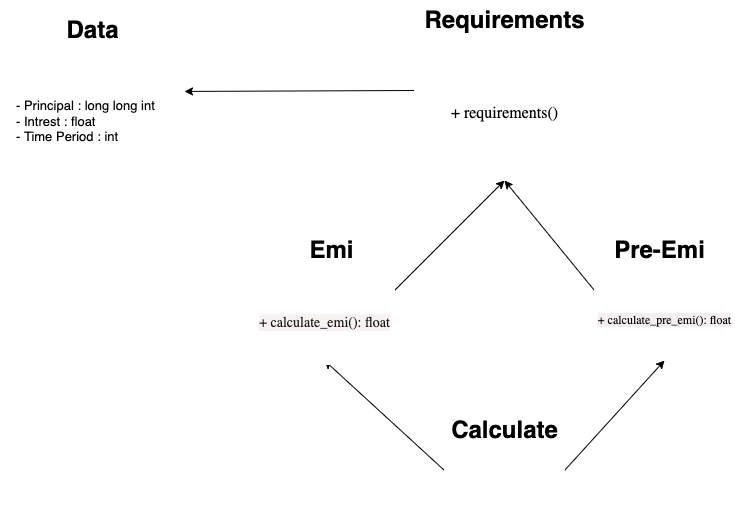

The diagram above was exported from draw.io. Its source (the exported page's mxGraphModel, read from the mxfile embedded in the PNG):
<mxGraphModel dx="746" dy="547" grid="1" gridSize="10" guides="1" tooltips="1" connect="1" arrows="1" fold="1" page="1" pageScale="1" pageWidth="827" pageHeight="1169" math="0" shadow="0">
  <root>
    <mxCell id="0" />
    <mxCell id="1" parent="0" />
    <mxCell id="10" style="edgeStyle=none;html=1;exitX=0;exitY=0.5;exitDx=0;exitDy=0;entryX=1;entryY=0.25;entryDx=0;entryDy=0;" edge="1" parent="1" source="4" target="51">
      <mxGeometry relative="1" as="geometry" />
    </mxCell>
    <UserObject label="" data="" id="4">
      <mxCell style="whiteSpace=wrap;html=1;aspect=fixed;strokeColor=#FFFFFF;" vertex="1" parent="1">
        <mxGeometry x="450" y="440" width="180" height="180" as="geometry" />
      </mxCell>
    </UserObject>
    <mxCell id="14" style="edgeStyle=none;html=1;exitX=1;exitY=0.5;exitDx=0;exitDy=0;entryX=0.5;entryY=1;entryDx=0;entryDy=0;" edge="1" parent="1" source="5" target="4">
      <mxGeometry relative="1" as="geometry">
        <mxPoint x="550" y="737" as="targetPoint" />
      </mxGeometry>
    </mxCell>
    <mxCell id="5" value="" style="whiteSpace=wrap;html=1;aspect=fixed;strokeColor=#FFFFFF;" vertex="1" parent="1">
      <mxGeometry x="290" y="660" width="140" height="140" as="geometry" />
    </mxCell>
    <mxCell id="13" style="edgeStyle=none;html=1;exitX=0;exitY=0.5;exitDx=0;exitDy=0;entryX=0.5;entryY=1;entryDx=0;entryDy=0;" edge="1" parent="1" source="6" target="4">
      <mxGeometry relative="1" as="geometry">
        <mxPoint x="550" y="735" as="targetPoint" />
      </mxGeometry>
    </mxCell>
    <mxCell id="6" value="" style="whiteSpace=wrap;html=1;aspect=fixed;strokeColor=#FFFFFF;" vertex="1" parent="1">
      <mxGeometry x="630" y="660" width="140" height="140" as="geometry" />
    </mxCell>
    <mxCell id="15" style="edgeStyle=none;html=1;exitX=0;exitY=0.5;exitDx=0;exitDy=0;entryX=0.5;entryY=1;entryDx=0;entryDy=0;" edge="1" parent="1" source="7" target="5">
      <mxGeometry relative="1" as="geometry" />
    </mxCell>
    <mxCell id="16" style="edgeStyle=none;html=1;exitX=1;exitY=0.5;exitDx=0;exitDy=0;entryX=0.5;entryY=1;entryDx=0;entryDy=0;" edge="1" parent="1" source="7" target="6">
      <mxGeometry relative="1" as="geometry" />
    </mxCell>
    <mxCell id="7" value="" style="whiteSpace=wrap;html=1;aspect=fixed;strokeColor=#FFFFFF;" vertex="1" parent="1">
      <mxGeometry x="480" y="850" width="120" height="120" as="geometry" />
    </mxCell>
    <mxCell id="9" value="" style="whiteSpace=wrap;html=1;aspect=fixed;strokeColor=#FFFFFF;" vertex="1" parent="1">
      <mxGeometry x="36.25" y="440" width="183.75" height="183.75" as="geometry" />
    </mxCell>
    <mxCell id="19" value="Emi" style="text;strokeColor=none;fillColor=none;html=1;fontSize=24;fontStyle=1;verticalAlign=middle;align=center;" vertex="1" parent="1">
      <mxGeometry x="317" y="670" width="100" height="40" as="geometry" />
    </mxCell>
    <mxCell id="21" value="Requirements" style="text;strokeColor=none;fillColor=none;html=1;fontSize=24;fontStyle=1;verticalAlign=middle;align=center;" vertex="1" parent="1">
      <mxGeometry x="490" y="440" width="100" height="40" as="geometry" />
    </mxCell>
    <mxCell id="22" value="Calculate" style="text;strokeColor=none;fillColor=none;html=1;fontSize=24;fontStyle=1;verticalAlign=middle;align=center;" vertex="1" parent="1">
      <mxGeometry x="490" y="850" width="100" height="40" as="geometry" />
    </mxCell>
    <mxCell id="23" value="Data" style="text;strokeColor=none;fillColor=none;html=1;fontSize=24;fontStyle=1;verticalAlign=middle;align=center;" vertex="1" parent="1">
      <mxGeometry x="78.13" y="450" width="100" height="40" as="geometry" />
    </mxCell>
    <mxCell id="24" value="Pre-Emi" style="text;strokeColor=none;fillColor=none;html=1;fontSize=24;fontStyle=1;verticalAlign=middle;align=center;" vertex="1" parent="1">
      <mxGeometry x="645" y="670" width="100" height="40" as="geometry" />
    </mxCell>
    <mxCell id="41" value="" style="shape=ext;double=1;rounded=0;whiteSpace=wrap;html=1;strokeColor=#FFFFFF;fontSize=13;fontColor=#F0F0F0;" vertex="1" parent="1">
      <mxGeometry x="450" y="500" width="180" height="120" as="geometry" />
    </mxCell>
    <mxCell id="43" value="&lt;span style=&quot;caret-color: rgb(0, 0, 0); font-family: -webkit-standard; font-size: medium; font-style: normal; font-variant-caps: normal; letter-spacing: normal; text-align: start; text-indent: 0px; text-transform: none; word-spacing: 0px; -webkit-text-stroke-width: 0px; text-decoration: none; float: none; display: inline !important; background-color: rgb(255, 255, 255);&quot;&gt;&lt;font color=&quot;#000000&quot;&gt;+ requirements()&lt;/font&gt;&lt;/span&gt;" style="text;strokeColor=none;fillColor=none;html=1;fontSize=24;fontStyle=0;verticalAlign=middle;align=center;fontColor=#F0F0F0;" vertex="1" parent="1">
      <mxGeometry x="490" y="530" width="100" height="40" as="geometry" />
    </mxCell>
    <mxCell id="45" value="" style="shape=ext;double=1;rounded=0;whiteSpace=wrap;html=1;strokeColor=#FFFFFF;fontSize=16;fontColor=#F0F0F0;" vertex="1" parent="1">
      <mxGeometry x="290" y="720" width="140" height="84" as="geometry" />
    </mxCell>
    <mxCell id="46" value="&lt;span style=&quot;caret-color: rgb(0, 0, 0); font-family: -webkit-standard; font-size: 14px; font-style: normal; font-variant-caps: normal; letter-spacing: normal; text-align: start; text-indent: 0px; text-transform: none; word-spacing: 0px; -webkit-text-stroke-width: 0px; text-decoration: none; float: none; display: inline !important; background-color: rgb(247, 243, 243);&quot;&gt;&lt;font color=&quot;#181616&quot;&gt;+ calculate_emi(): float&lt;/font&gt;&lt;/span&gt;" style="text;strokeColor=none;fillColor=none;html=1;fontSize=14;fontStyle=0;verticalAlign=middle;align=center;fontColor=#F0F0F0;" vertex="1" parent="1">
      <mxGeometry x="310" y="742" width="100" height="40" as="geometry" />
    </mxCell>
    <mxCell id="47" value="" style="shape=ext;double=1;rounded=0;whiteSpace=wrap;html=1;strokeColor=#FFFFFF;fontSize=14;fontColor=#F0F0F0;" vertex="1" parent="1">
      <mxGeometry x="630" y="720" width="140" height="80" as="geometry" />
    </mxCell>
    <mxCell id="48" value="&lt;span style=&quot;caret-color: rgb(0, 0, 0); font-family: -webkit-standard; font-size: 12px; font-style: normal; font-variant-caps: normal; letter-spacing: normal; text-align: start; text-indent: 0px; text-transform: none; word-spacing: 0px; -webkit-text-stroke-width: 0px; text-decoration: none; float: none; display: inline !important; background-color: rgb(244, 240, 240);&quot;&gt;&lt;font color=&quot;#000000&quot;&gt;+ calculate_pre_emi(): float&lt;/font&gt;&lt;/span&gt;" style="text;strokeColor=none;fillColor=none;html=1;fontSize=12;fontStyle=0;verticalAlign=middle;align=center;fontColor=#F0F0F0;" vertex="1" parent="1">
      <mxGeometry x="650" y="740" width="100" height="40" as="geometry" />
    </mxCell>
    <mxCell id="49" value="" style="shape=ext;double=1;rounded=0;whiteSpace=wrap;html=1;strokeColor=#FFFFFF;fontSize=12;fontColor=#F0F0F0;" vertex="1" parent="1">
      <mxGeometry x="480" y="890" width="120" height="80" as="geometry" />
    </mxCell>
    <mxCell id="50" value="" style="shape=ext;double=1;rounded=0;whiteSpace=wrap;html=1;strokeColor=#FFFFFF;fontSize=12;fontColor=#F0F0F0;" vertex="1" parent="1">
      <mxGeometry x="36.25" y="490" width="183.75" height="137.5" as="geometry" />
    </mxCell>
    <mxCell id="51" value="&lt;font style=&quot;background-color: rgb(255, 255, 255);&quot; color=&quot;#000000&quot;&gt;&lt;span style=&quot;border-color: rgb(0, 0, 0); font-family: Helvetica; font-style: normal; font-variant-ligatures: normal; font-variant-caps: normal; font-weight: 400; letter-spacing: normal; orphans: 2; text-align: left; text-indent: 0px; text-transform: none; widows: 2; word-spacing: 0px; -webkit-text-stroke-width: 0px; text-decoration-thickness: initial; text-decoration-style: initial; text-decoration-color: initial; font-size: 13px;&quot;&gt;&lt;span style=&quot;border-color: rgb(0, 0, 0);&quot;&gt;&#09;&lt;/span&gt;- Principal&amp;nbsp;: long long int&lt;br style=&quot;border-color: rgb(0, 0, 0);&quot;&gt;&lt;span style=&quot;border-color: rgb(0, 0, 0);&quot;&gt;&#09;&lt;/span&gt;- Intrest : float&lt;/span&gt;&lt;br style=&quot;border-color: rgb(0, 0, 0); font-family: Helvetica; font-size: 12px; font-style: normal; font-variant-ligatures: normal; font-variant-caps: normal; font-weight: 400; letter-spacing: normal; orphans: 2; text-align: left; text-indent: 0px; text-transform: none; widows: 2; word-spacing: 0px; -webkit-text-stroke-width: 0px; text-decoration-thickness: initial; text-decoration-style: initial; text-decoration-color: initial;&quot;&gt;&lt;span style=&quot;border-color: rgb(0, 0, 0); font-family: Helvetica; font-style: normal; font-variant-ligatures: normal; font-variant-caps: normal; font-weight: 400; letter-spacing: normal; orphans: 2; text-align: left; text-indent: 0px; text-transform: none; widows: 2; word-spacing: 0px; -webkit-text-stroke-width: 0px; text-decoration-thickness: initial; text-decoration-style: initial; text-decoration-color: initial; font-size: 13px;&quot;&gt;&lt;span style=&quot;border-color: rgb(0, 0, 0);&quot;&gt;&#09;&lt;/span&gt;-&amp;nbsp;Time Period : int&lt;/span&gt;&lt;/font&gt;" style="text;strokeColor=none;fillColor=none;html=1;whiteSpace=wrap;verticalAlign=middle;overflow=hidden;fontSize=12;fontColor=#F0F0F0;" vertex="1" parent="1">
      <mxGeometry x="50" y="501.25" width="170" height="118.75" as="geometry" />
    </mxCell>
  </root>
</mxGraphModel>